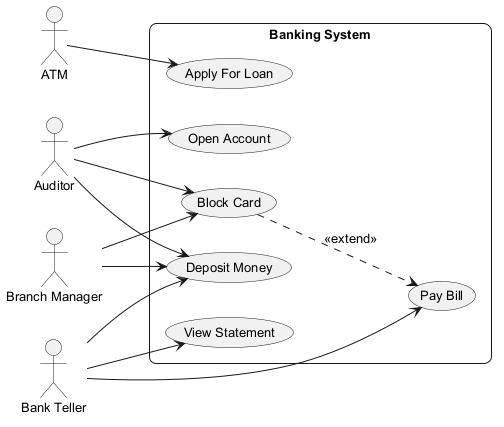

The diagram above was rendered by PlantUML. Its source (embedded in the PNG):
@startuml
skinparam backgroundColor #FFFFFF
skinparam roundCorner 15
skinparam defaultFontSize 13
left to right direction
actor "ATM" as A
actor "Auditor" as A1
actor "Bank Teller" as BT
actor "Branch Manager" as BM
rectangle "Banking System" {
  usecase "Block Card" as UC_BlockCard
  usecase "View Statement" as UC_ViewStatement
  usecase "Open Account" as UC_OpenAccount
  usecase "Apply For Loan" as UC_ApplyForLoan
  usecase "Deposit Money" as UC_DepositMoney
  usecase "Pay Bill" as UC_PayBill
}
A --> UC_ApplyForLoan
A1 --> UC_DepositMoney
A1 --> UC_OpenAccount
A1 --> UC_BlockCard
BT --> UC_DepositMoney
BT --> UC_ViewStatement
BT --> UC_PayBill
BM --> UC_BlockCard
BM --> UC_DepositMoney
UC_BlockCard ..> UC_PayBill : <<extend>>
@enduml